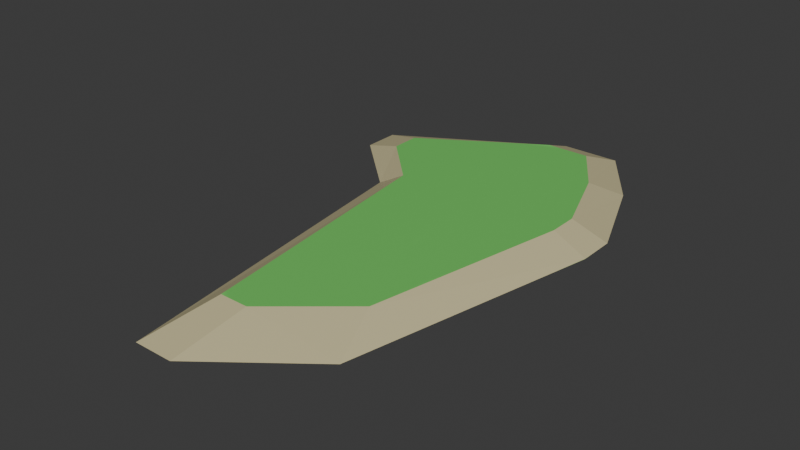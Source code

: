 # Source: island.blend  (saved by Blender 4.2.66; exported with 4.5.12 LTS)
import bpy
from mathutils import Matrix  # noqa: F401  (used for matrix-valued properties, if any)

bpy.ops.wm.read_factory_settings(use_empty=True)
scene = bpy.context.scene
scene.name = 'Scene'

# ---- collections
col_collection = bpy.data.collections.new('Collection'); scene.collection.children.link(col_collection)

# ---- images (referenced by path relative to the original .blend; pixels are not part of the script)
import os
ASSET_DIR = os.environ.get("B2B_ASSET_DIR", "")  # directory of the original .blend (textures are referenced by path, not embedded)
HERE = os.path.dirname(os.path.abspath(__file__))  # packed textures are extracted next to this script under _unpacked/

def load_image(name, relpath, width, height, colorspace="sRGB"):
    """Load a texture the original file referenced (path relative to the .blend, or extracted next to this script)."""
    p = next((c for c in (os.path.join(HERE, relpath), os.path.join(ASSET_DIR, relpath)) if relpath and os.path.exists(c)), "")
    if p:
        img = bpy.data.images.load(p, check_existing=True)
        img.name = name
    else:  # same state as the original file: an image datablock whose file is absent (Cycles renders it pink)
        img = bpy.data.images.new(name, width, height)
        img.source = "FILE"
        img.filepath = "//" + (relpath or name)
    img.colorspace_settings.name = colorspace
    return img
img_land = load_image('land', '_unpacked/land.982aead3.png', 1024, 1024, 'sRGB')

# ---- materials (node trees are filled in below, after node groups)
mat_material_001 = bpy.data.materials.new('Material.001')

# ---- material node trees
mat_material_001.use_nodes = True; mat_material_001.node_tree.nodes.clear()
_N = mat_material_001.node_tree.nodes; _L = mat_material_001.node_tree.links
n0 = _N.new('ShaderNodeBsdfPrincipled'); n0.name = 'Principled BSDF'; n0.location = (10, 300)
n1 = _N.new('ShaderNodeOutputMaterial'); n1.name = 'Material Output'; n1.location = (300, 300)
n2 = _N.new('ShaderNodeTexImage'); n2.name = 'Image Texture'; n2.location = (-280, 280)
n2.image = img_land
_L.new(n0.outputs[0], n1.inputs[0])
_L.new(n2.outputs[0], n0.inputs[0])
n1.is_active_output = True

# ---- world
world_world = bpy.data.worlds.new('World'); scene.world = world_world
world_world.use_nodes = True; world_world.node_tree.nodes.clear()
_N = world_world.node_tree.nodes; _L = world_world.node_tree.links
n0 = _N.new('ShaderNodeOutputWorld'); n0.name = 'World Output'; n0.location = (300, 300)
n1 = _N.new('ShaderNodeBackground'); n1.name = 'Background'; n1.location = (10, 300)
n1.inputs[0].default_value = (0.05088, 0.05088, 0.05088, 1.0)
_L.new(n1.outputs[0], n0.inputs[0])
n0.is_active_output = True
world_world.color = (0.05088, 0.05088, 0.05088)
world_world.sun_shadow_jitter_overblur = 0.0

# ---- meshes
me_cube_001 = bpy.data.meshes.new('Cube.001')
me_cube_001.from_pydata([(-4.341, -0.3732, -0.4593), (-3.333, -0.3589, 0.0942), (-1.166, 6.363, -0.4593), (-1.0, 4.942, 0.0942), (1.999, -9.298, -0.4593), (1.325, -7.383, 0.0942), (2.535, 4.019, -0.4593), (1.719, 3.097, 0.0942), (-6.737, 2.479, -0.4593), (-5.093, 1.886, 0.0942), (3.864, 0.08291, -0.4593), (2.695, 0.0, 0.0942), (0.1957, 6.363, -0.4593), (0.0, 4.942, 0.0942), (-2.1, -11.96, -0.4593), (-1.687, -9.48, 0.0942), (0.0, 0.0, 0.0942), (0.1957, 0.08291, -0.4593), (0.5, 4.942, 0.0942), (-1.42, -11.96, -0.4593), (0.5, 0.0, 0.0942), (0.8763, 6.363, -0.4593), (-1.187, -9.48, 0.0942), (0.8763, 0.08291, -0.4593), (-0.4849, 6.363, -0.4593), (-2.187, -9.48, 0.0942), (-0.4849, 0.08291, -0.4593), (-0.5, 4.942, 0.0942), (-2.781, -11.96, -0.4593), (-0.5, 0.0, 0.0942), (-5.093, 2.386, 0.0942), (3.864, 0.7183, -0.4593), (-6.737, 3.115, -0.4593), (2.695, 0.5, 0.0942), (0.1957, 0.7183, -0.4593), (0.0, 0.5, 0.0942), (0.5, 0.5, 0.0942), (0.8763, 0.7183, -0.4593), (-0.4849, 0.7183, -0.4593), (-0.5, 0.5, 0.0942), (-6.737, 1.844, -0.4593), (2.695, -0.5, 0.0942), (-5.093, 1.386, 0.0942), (3.864, -0.5524, -0.4593), (0.0, -0.5, 0.0942), (0.1957, -0.5524, -0.4593), (0.5, -0.5, 0.0942), (0.8763, -0.5524, -0.4593), (-0.4849, -0.5524, -0.4593), (-0.5, -0.5, 0.0942)], [], [(32, 30, 3, 2), (21, 18, 7, 6), (43, 41, 5, 4), (28, 25, 1, 0), (47, 43, 4, 19), (49, 42, 1, 25), (39, 30, 9, 29), (37, 31, 10, 23), (31, 33, 11, 10), (40, 42, 9, 8), (38, 34, 17, 26), (36, 35, 16, 20), (46, 44, 15, 22), (48, 45, 14, 28), (19, 22, 15, 14), (24, 27, 13, 12), (4, 5, 22, 19), (41, 46, 22, 5), (33, 36, 20, 11), (34, 37, 23, 17), (45, 47, 19, 14), (12, 13, 18, 21), (2, 3, 27, 24), (40, 48, 28, 0), (32, 38, 26, 8), (35, 39, 29, 16), (44, 49, 25, 15), (14, 15, 25, 28), (13, 27, 39, 35), (2, 24, 38, 32), (12, 21, 37, 34), (7, 18, 36, 33), (18, 13, 35, 36), (24, 12, 34, 38), (6, 7, 33, 31), (21, 6, 31, 37), (27, 3, 30, 39), (8, 9, 30, 32), (16, 29, 49, 44), (8, 26, 48, 40), (17, 23, 47, 45), (11, 20, 46, 41), (26, 17, 45, 48), (20, 16, 44, 46), (0, 1, 42, 40), (29, 9, 42, 49), (23, 10, 43, 47), (10, 11, 41, 43)])
_uv = me_cube_001.uv_layers.new(name='UVMap')
_uv.uv.foreach_set('vector', [0.6191, 0.5464, 0.8182, 0.5826, 0.8131, 0.7286, 0.6138, 0.744, 0.6306, 0.009232, 0.8241, 0.05467, 0.817, 0.1173, 0.6209, 0.08896, 0.6143, 0.2417, 0.8123, 0.2374, 0.8241, 0.4628, 0.6301, 0.5279, 0.3542, 0.4866, 0.5527, 0.5567, 0.5639, 0.8594, 0.3677, 0.8713, 0.1157, 0.3509, 0.0208, 0.3237, 0.1597, 0.06279, 0.2925, 0.009232, 0.4848, 0.2901, 0.3542, 0.3895, 0.3955, 0.3188, 0.3542, 0.01777, 0.4933, 0.322, 0.3628, 0.4214, 0.3585, 0.4055, 0.489, 0.306, 0.1042, 0.3912, 0.009232, 0.364, 0.01501, 0.3439, 0.1099, 0.3711, 0.6138, 0.1998, 0.8119, 0.2044, 0.8121, 0.2209, 0.6141, 0.2208, 0.3542, 0.9489, 0.5543, 0.9202, 0.5554, 0.9366, 0.3556, 0.9698, 0.1474, 0.4036, 0.1258, 0.3974, 0.1316, 0.3772, 0.1532, 0.3834, 0.5252, 0.3135, 0.5093, 0.3177, 0.505, 0.3018, 0.521, 0.2975, 0.5167, 0.2815, 0.5007, 0.2858, 0.3702, 0.0135, 0.3862, 0.009232, 0.159, 0.3633, 0.1374, 0.3571, 0.3142, 0.01543, 0.3358, 0.02162, 0.1253, 0.8342, 0.09467, 0.6254, 0.1111, 0.6236, 0.1476, 0.8317, 0.6161, 0.7662, 0.8148, 0.7449, 0.8165, 0.7612, 0.6185, 0.7884, 0.009232, 0.8124, 0.009232, 0.6076, 0.09467, 0.6254, 0.1253, 0.8342, 0.5868, 0.2628, 0.5167, 0.2815, 0.3862, 0.009232, 0.4843, 0.05475, 0.5953, 0.2947, 0.5252, 0.3135, 0.521, 0.2975, 0.5911, 0.2788, 0.1258, 0.3974, 0.1042, 0.3912, 0.1099, 0.3711, 0.1316, 0.3772, 0.1374, 0.3571, 0.1157, 0.3509, 0.2925, 0.009232, 0.3142, 0.01543, 0.6185, 0.7884, 0.8165, 0.7612, 0.8182, 0.7775, 0.6208, 0.8106, 0.6138, 0.744, 0.8131, 0.7286, 0.8148, 0.7449, 0.6161, 0.7662, 0.3358, 0.4963, 0.159, 0.3633, 0.3358, 0.02162, 0.2798, 0.404, 0.3242, 0.5367, 0.1474, 0.4036, 0.1532, 0.3834, 0.33, 0.5165, 0.5093, 0.3177, 0.4933, 0.322, 0.489, 0.306, 0.505, 0.3018, 0.5007, 0.2858, 0.4848, 0.2901, 0.3542, 0.01777, 0.3702, 0.0135, 0.1476, 0.8317, 0.1111, 0.6236, 0.1275, 0.6218, 0.17, 0.8293, 0.5472, 0.4596, 0.5312, 0.4638, 0.4933, 0.322, 0.5093, 0.3177, 0.1177, 0.5892, 0.09603, 0.583, 0.1474, 0.4036, 0.3242, 0.5367, 0.07441, 0.5768, 0.05279, 0.5706, 0.1042, 0.3912, 0.1258, 0.3974, 0.5863, 0.386, 0.5632, 0.4553, 0.5252, 0.3135, 0.5953, 0.2947, 0.5632, 0.4553, 0.5472, 0.4596, 0.5093, 0.3177, 0.5252, 0.3135, 0.09603, 0.583, 0.07441, 0.5768, 0.1258, 0.3974, 0.1474, 0.4036, 0.6209, 0.08896, 0.817, 0.1173, 0.8119, 0.2044, 0.6138, 0.1998, 0.05279, 0.5706, 0.02142, 0.481, 0.009232, 0.364, 0.1042, 0.3912, 0.5312, 0.4638, 0.5153, 0.4681, 0.3628, 0.4214, 0.4933, 0.322, 0.3556, 0.9698, 0.5554, 0.9366, 0.5565, 0.9531, 0.357, 0.9908, 0.505, 0.3018, 0.489, 0.306, 0.4848, 0.2901, 0.5007, 0.2858, 0.33, 0.5165, 0.1532, 0.3834, 0.159, 0.3633, 0.3358, 0.4963, 0.1316, 0.3772, 0.1099, 0.3711, 0.1157, 0.3509, 0.1374, 0.3571, 0.5911, 0.2788, 0.521, 0.2975, 0.5167, 0.2815, 0.5868, 0.2628, 0.1532, 0.3834, 0.1316, 0.3772, 0.1374, 0.3571, 0.159, 0.3633, 0.521, 0.2975, 0.505, 0.3018, 0.5007, 0.2858, 0.5167, 0.2815, 0.3677, 0.8713, 0.5639, 0.8594, 0.5543, 0.9202, 0.3542, 0.9489, 0.489, 0.306, 0.3585, 0.4055, 0.3542, 0.3895, 0.4848, 0.2901, 0.1099, 0.3711, 0.01501, 0.3439, 0.0208, 0.3237, 0.1157, 0.3509, 0.6141, 0.2208, 0.8121, 0.2209, 0.8123, 0.2374, 0.6143, 0.2417])
me_cube_001.materials.append(mat_material_001)
me_cube_001.update()

# ---- objects
ob_land = bpy.data.objects.new('Land', me_cube_001)

# ---- transforms, parenting, visibility, modifiers, constraints
ob_land.location = (0.0, 0.0, 0.0)

# ---- collection membership
col_collection.objects.link(ob_land)

# ---- scene / render settings (as saved in the file)
scene.frame_start = 1; scene.frame_end = 250; scene.frame_set(1)
scene.render.engine = 'BLENDER_EEVEE_NEXT'
bpy.context.view_layer.update()

# ---- added for rendering (the .blend has no active camera and no usable light): camera, sun
cam_auto = bpy.data.cameras.new('AutoCamera')
cam_auto.lens = 50.0
cam_auto.sensor_width = 36.0
cam_auto.clip_end = 1000.0
ob_auto_camera = bpy.data.objects.new('AutoCamera', cam_auto)
scene.collection.objects.link(ob_auto_camera)
ob_auto_camera.location = (18.1594, -26.3146, 15.4938)
ob_auto_camera.rotation_euler = (1.09748, -7.21219e-08, 0.694738)
scene.camera = ob_auto_camera
light_auto_sun = bpy.data.lights.new('AutoSun', 'SUN')
light_auto_sun.energy = 3.0
light_auto_sun.angle = 0.0523599
ob_auto_sun = bpy.data.objects.new('AutoSun', light_auto_sun)
scene.collection.objects.link(ob_auto_sun)
ob_auto_sun.rotation_euler = (0.872665, 0.174533, 0.523599)
bpy.context.view_layer.update()
